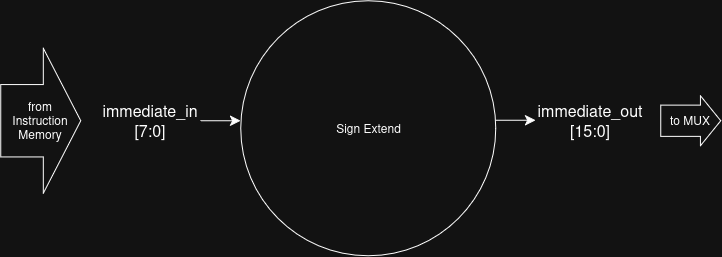

The diagram above was exported from draw.io. Its source (the exported page's mxGraphModel, read from the mxfile embedded in the PNG):
<mxGraphModel dx="1203" dy="1032" grid="1" gridSize="10" guides="1" tooltips="1" connect="1" arrows="1" fold="1" page="1" pageScale="1" pageWidth="1100" pageHeight="850" math="0" shadow="0">
  <root>
    <mxCell id="0" />
    <mxCell id="1" parent="0" />
    <mxCell id="MDboV0JpENkiBoAZuYu--2" parent="1" style="ellipse;whiteSpace=wrap;html=1;shapeInside=1;" value="Sign Extend" vertex="1">
      <mxGeometry height="255" width="255" x="440" y="320" as="geometry" />
    </mxCell>
    <mxCell id="As09a-Gc-jBnHkFjD3Hj-1" edge="1" parent="1" style="edgeStyle=none;orthogonalLoop=1;jettySize=auto;html=1;rounded=0;fontSize=12;startSize=8;endSize=8;curved=1;" value="">
      <mxGeometry relative="1" width="120" as="geometry">
        <Array as="points" />
        <mxPoint x="400" y="440" as="sourcePoint" />
        <mxPoint x="440" y="440" as="targetPoint" />
      </mxGeometry>
    </mxCell>
    <mxCell id="HZF8qjeIt2fZ3-r2W64j-1" parent="1" style="text;html=1;whiteSpace=wrap;strokeColor=none;fillColor=none;align=center;verticalAlign=middle;rounded=0;fontSize=16;" value="&lt;div&gt;immediate_in&lt;/div&gt;[7:0]" vertex="1">
      <mxGeometry height="30" width="100" x="300" y="425" as="geometry" />
    </mxCell>
    <mxCell id="HZF8qjeIt2fZ3-r2W64j-2" parent="1" style="text;html=1;whiteSpace=wrap;strokeColor=none;fillColor=none;align=center;verticalAlign=middle;rounded=0;fontSize=16;" value="&lt;div&gt;immediate_out&lt;/div&gt;[15:0]" vertex="1">
      <mxGeometry height="30" width="100" x="740" y="425" as="geometry" />
    </mxCell>
    <mxCell id="HZF8qjeIt2fZ3-r2W64j-3" edge="1" parent="1" style="edgeStyle=none;orthogonalLoop=1;jettySize=auto;html=1;rounded=0;fontSize=12;startSize=8;endSize=8;curved=1;" value="">
      <mxGeometry relative="1" width="120" as="geometry">
        <Array as="points" />
        <mxPoint x="695" y="439.65999999999997" as="sourcePoint" />
        <mxPoint x="735" y="439.65999999999997" as="targetPoint" />
      </mxGeometry>
    </mxCell>
    <mxCell id="vnJXYoALzSgSI2m8oGxJ-1" parent="1" style="shape=singleArrow;whiteSpace=wrap;html=1;arrowWidth=0.4995073891625617;arrowSize=0.46785714285714236;" value="from Instruction Memory" vertex="1">
      <mxGeometry height="145" width="80" x="200" y="367.5" as="geometry" />
    </mxCell>
    <mxCell id="eLPaSPDVaxw8IVcl84M6-1" parent="1" style="shape=singleArrow;whiteSpace=wrap;html=1;arrowWidth=0.623809523809524;arrowSize=0.3380952380952313;" value="to MUX" vertex="1">
      <mxGeometry height="50" width="60" x="860" y="415" as="geometry" />
    </mxCell>
  </root>
</mxGraphModel>